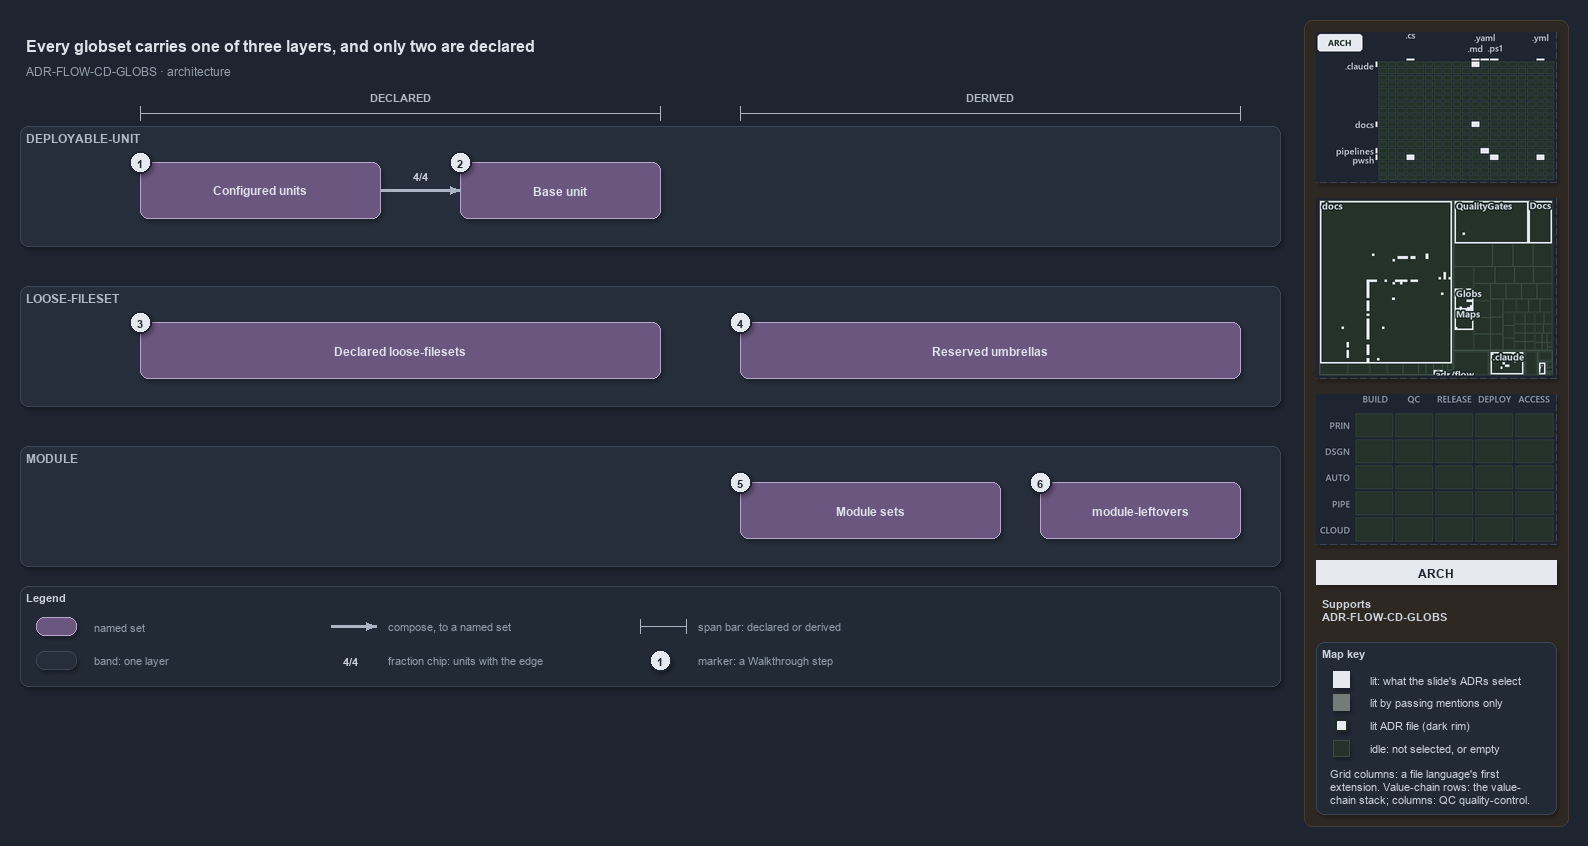

The diagram above was exported from draw.io. Its source (the exported page's mxGraphModel, read from the mxfile embedded in the PNG):
<mxGraphModel dx="1024" dy="768" grid="0" gridSize="10" guides="1" tooltips="1" connect="1" arrows="1" fold="1" page="1" pageScale="1" pageWidth="1572" pageHeight="700" background="#1E2430" math="0" shadow="1">
  <root>
    <mxCell id="0" />
    <mxCell id="1" parent="0" />
    <mxCell id="sidebar-bg" value="" style="rounded=1;arcSize=2;html=1;fillColor=#2E2823;strokeColor=#453C33;shadow=0;" vertex="1" parent="1">
      <mxGeometry x="1304" y="4" width="264" height="806" as="geometry" />
    </mxCell>
    <mxCell id="title" value="Every globset carries one of three layers, and only two are declared" style="text;html=1;align=left;verticalAlign=middle;fontSize=16;fontStyle=1;fontColor=#DDE2E9;" vertex="1" parent="1">
      <mxGeometry x="20" y="14" width="1260" height="30" as="geometry" />
    </mxCell>
    <mxCell id="subtitle" value="ADR-FLOW-CD-GLOBS &amp;#183; architecture" style="text;html=1;align=left;verticalAlign=middle;fontSize=12;fontColor=#949FAE;" vertex="1" parent="1">
      <mxGeometry x="20" y="44" width="1240" height="20" as="geometry" />
    </mxCell>
    <mxCell id="band-du" value="DEPLOYABLE-UNIT" style="rounded=1;html=1;arcSize=3;fillColor=#262E3B;strokeColor=#3A4555;verticalAlign=top;align=left;spacingLeft=8;fontStyle=1;fontSize=12;fontColor=#B0BAC7;" vertex="1" parent="1">
      <mxGeometry x="20" y="110" width="1260" height="120" as="geometry" />
    </mxCell>
    <mxCell id="band-loose" value="LOOSE-FILESET" style="rounded=1;html=1;arcSize=3;fillColor=#262E3B;strokeColor=#3A4555;verticalAlign=top;align=left;spacingLeft=8;fontStyle=1;fontSize=12;fontColor=#B0BAC7;" vertex="1" parent="1">
      <mxGeometry x="20" y="270" width="1260" height="120" as="geometry" />
    </mxCell>
    <mxCell id="band-module" value="MODULE" style="rounded=1;html=1;arcSize=3;fillColor=#262E3B;strokeColor=#3A4555;verticalAlign=top;align=left;spacingLeft=8;fontStyle=1;fontSize=12;fontColor=#B0BAC7;" vertex="1" parent="1">
      <mxGeometry x="20" y="430" width="1260" height="120" as="geometry" />
    </mxCell>
    <mxCell id="span-declared-label" value="DECLARED" style="text;html=1;align=center;verticalAlign=middle;fontSize=11;fontStyle=1;fontColor=#B0BAC7;labelBackgroundColor=#1E2430;" vertex="1" parent="1">
      <mxGeometry x="360" y="72" width="80" height="16" as="geometry" />
    </mxCell>
    <mxCell id="span-declared" value="" style="shape=crossbar;whiteSpace=wrap;html=1;rounded=1;fillColor=none;strokeColor=#AAB4C3;strokeWidth=1.5;" vertex="1" parent="1">
      <mxGeometry x="140" y="90" width="520" height="14" as="geometry" />
    </mxCell>
    <mxCell id="span-derived-label" value="DERIVED" style="text;html=1;align=center;verticalAlign=middle;fontSize=11;fontStyle=1;fontColor=#B0BAC7;labelBackgroundColor=#1E2430;" vertex="1" parent="1">
      <mxGeometry x="950" y="72" width="80" height="16" as="geometry" />
    </mxCell>
    <mxCell id="span-derived" value="" style="shape=crossbar;whiteSpace=wrap;html=1;rounded=1;fillColor=none;strokeColor=#AAB4C3;strokeWidth=1.5;" vertex="1" parent="1">
      <mxGeometry x="740" y="90" width="500" height="14" as="geometry" />
    </mxCell>
    <mxCell id="set-configured" value="&lt;b&gt;Configured units&lt;/b&gt;" style="rounded=1;whiteSpace=wrap;html=1;arcSize=20;fillColor=#6A567E;strokeColor=#B9A6CC;fontColor=#DDE2E9;fontSize=12;" vertex="1" parent="1">
      <mxGeometry x="140" y="146" width="240" height="56" as="geometry" />
    </mxCell>
    <mxCell id="set-base" value="&lt;b&gt;Base unit&lt;/b&gt;" style="rounded=1;whiteSpace=wrap;html=1;arcSize=20;fillColor=#6A567E;strokeColor=#B9A6CC;fontColor=#DDE2E9;fontSize=12;" vertex="1" parent="1">
      <mxGeometry x="460" y="146" width="200" height="56" as="geometry" />
    </mxCell>
    <mxCell id="p-edge-compose-a" value="" style="text;html=1;strokeColor=none;fillColor=none;" vertex="1" parent="1">
      <mxGeometry x="380" y="174" width="1" height="1" as="geometry" />
    </mxCell>
    <mxCell id="p-edge-compose-b" value="" style="text;html=1;strokeColor=none;fillColor=none;" vertex="1" parent="1">
      <mxGeometry x="460" y="174" width="1" height="1" as="geometry" />
    </mxCell>
    <mxCell id="edge-compose" value="" style="edgeStyle=orthogonalEdgeStyle;rounded=1;html=1;fontSize=10;endArrow=block;strokeColor=#AAB4C3;strokeWidth=2.5;fontColor=#CDD3DC;shadow=0;" edge="1" parent="1" source="p-edge-compose-a" target="p-edge-compose-b">
      <mxGeometry relative="1" as="geometry" />
    </mxCell>
    <mxCell id="frac-compose" value="&lt;b&gt;4/4&lt;/b&gt;" style="text;html=1;align=center;verticalAlign=middle;fontSize=11;fontColor=#CDD3DC;fillColor=#262E3B;strokeColor=none;" vertex="1" parent="1">
      <mxGeometry x="405" y="150" width="30" height="18" as="geometry" />
    </mxCell>
    <mxCell id="set-declared-loose" value="&lt;b&gt;Declared loose-filesets&lt;/b&gt;" style="rounded=1;whiteSpace=wrap;html=1;arcSize=20;fillColor=#6A567E;strokeColor=#B9A6CC;fontColor=#DDE2E9;fontSize=12;" vertex="1" parent="1">
      <mxGeometry x="140" y="306" width="520" height="56" as="geometry" />
    </mxCell>
    <mxCell id="set-umbrellas" value="&lt;b&gt;Reserved umbrellas&lt;/b&gt;" style="rounded=1;whiteSpace=wrap;html=1;arcSize=20;fillColor=#6A567E;strokeColor=#B9A6CC;fontColor=#DDE2E9;fontSize=12;" vertex="1" parent="1">
      <mxGeometry x="740" y="306" width="500" height="56" as="geometry" />
    </mxCell>
    <mxCell id="set-module" value="&lt;b&gt;Module sets&lt;/b&gt;" style="rounded=1;whiteSpace=wrap;html=1;arcSize=20;fillColor=#6A567E;strokeColor=#B9A6CC;fontColor=#DDE2E9;fontSize=12;" vertex="1" parent="1">
      <mxGeometry x="740" y="466" width="260" height="56" as="geometry" />
    </mxCell>
    <mxCell id="set-leftovers" value="&lt;b&gt;module-leftovers&lt;/b&gt;" style="rounded=1;whiteSpace=wrap;html=1;arcSize=20;fillColor=#6A567E;strokeColor=#B9A6CC;fontColor=#DDE2E9;fontSize=12;" vertex="1" parent="1">
      <mxGeometry x="1040" y="466" width="200" height="56" as="geometry" />
    </mxCell>
    <mxCell id="mark-1" value="1" style="ellipse;html=1;fillColor=#E6EAF0;strokeColor=#1E2430;strokeWidth=2;fontColor=#1E2430;fontStyle=1;fontSize=11;" vertex="1" parent="1">
      <mxGeometry x="129" y="135" width="22" height="22" as="geometry" />
    </mxCell>
    <mxCell id="mark-2" value="2" style="ellipse;html=1;fillColor=#E6EAF0;strokeColor=#1E2430;strokeWidth=2;fontColor=#1E2430;fontStyle=1;fontSize=11;" vertex="1" parent="1">
      <mxGeometry x="449" y="135" width="22" height="22" as="geometry" />
    </mxCell>
    <mxCell id="mark-3" value="3" style="ellipse;html=1;fillColor=#E6EAF0;strokeColor=#1E2430;strokeWidth=2;fontColor=#1E2430;fontStyle=1;fontSize=11;" vertex="1" parent="1">
      <mxGeometry x="129" y="295" width="22" height="22" as="geometry" />
    </mxCell>
    <mxCell id="mark-4" value="4" style="ellipse;html=1;fillColor=#E6EAF0;strokeColor=#1E2430;strokeWidth=2;fontColor=#1E2430;fontStyle=1;fontSize=11;" vertex="1" parent="1">
      <mxGeometry x="729" y="295" width="22" height="22" as="geometry" />
    </mxCell>
    <mxCell id="mark-5" value="5" style="ellipse;html=1;fillColor=#E6EAF0;strokeColor=#1E2430;strokeWidth=2;fontColor=#1E2430;fontStyle=1;fontSize=11;" vertex="1" parent="1">
      <mxGeometry x="729" y="455" width="22" height="22" as="geometry" />
    </mxCell>
    <mxCell id="mark-6" value="6" style="ellipse;html=1;fillColor=#E6EAF0;strokeColor=#1E2430;strokeWidth=2;fontColor=#1E2430;fontStyle=1;fontSize=11;" vertex="1" parent="1">
      <mxGeometry x="1029" y="455" width="22" height="22" as="geometry" />
    </mxCell>
    <mxCell id="legend" value="&lt;b&gt;Legend&lt;/b&gt;" style="rounded=1;whiteSpace=wrap;html=1;arcSize=6;fillColor=#222A36;strokeColor=#3A4555;align=left;verticalAlign=top;spacing=8;fontSize=11;fontColor=#CDD3DC;" vertex="1" parent="1">
      <mxGeometry x="20" y="570" width="1260" height="100" as="geometry" />
    </mxCell>
    <mxCell id="legend-0" value="" style="rounded=1;whiteSpace=wrap;html=1;arcSize=20;fillColor=#6A567E;strokeColor=#B9A6CC;fontColor=#DDE2E9;fontSize=12;" vertex="1" parent="1">
      <mxGeometry x="36" y="601" width="40" height="18" as="geometry" />
    </mxCell>
    <mxCell id="legend-0-text" value="named set" style="text;html=1;align=left;verticalAlign=middle;fontSize=11;fontColor=#949FAE;" vertex="1" parent="1">
      <mxGeometry x="88" y="600" width="230" height="20" as="geometry" />
    </mxCell>
    <mxCell id="legend-1" value="" style="rounded=1;html=1;arcSize=3;fillColor=#262E3B;strokeColor=#3A4555;verticalAlign=top;align=left;spacingLeft=8;fontStyle=1;fontSize=12;fontColor=#B0BAC7;" vertex="1" parent="1">
      <mxGeometry x="36" y="635" width="40" height="18" as="geometry" />
    </mxCell>
    <mxCell id="legend-1-text" value="band: one layer" style="text;html=1;align=left;verticalAlign=middle;fontSize=11;fontColor=#949FAE;" vertex="1" parent="1">
      <mxGeometry x="88" y="634" width="230" height="20" as="geometry" />
    </mxCell>
    <mxCell id="legend-2-a" value="" style="text;html=1;strokeColor=none;fillColor=none;" vertex="1" parent="1">
      <mxGeometry x="330" y="610" width="1" height="1" as="geometry" />
    </mxCell>
    <mxCell id="legend-2-b" value="" style="text;html=1;strokeColor=none;fillColor=none;" vertex="1" parent="1">
      <mxGeometry x="376" y="610" width="1" height="1" as="geometry" />
    </mxCell>
    <mxCell id="legend-2" value="" style="edgeStyle=orthogonalEdgeStyle;rounded=1;html=1;fontSize=10;endArrow=block;strokeColor=#AAB4C3;strokeWidth=2.5;fontColor=#CDD3DC;shadow=0;" edge="1" parent="1" source="legend-2-a" target="legend-2-b">
      <mxGeometry relative="1" as="geometry" />
    </mxCell>
    <mxCell id="legend-2-text" value="compose, to a named set" style="text;html=1;align=left;verticalAlign=middle;fontSize=11;fontColor=#949FAE;" vertex="1" parent="1">
      <mxGeometry x="382" y="600" width="230" height="20" as="geometry" />
    </mxCell>
    <mxCell id="legend-3" value="&lt;b&gt;4/4&lt;/b&gt;" style="text;html=1;align=center;verticalAlign=middle;fontSize=11;fontColor=#CDD3DC;fillColor=#262E3B;strokeColor=none;" vertex="1" parent="1">
      <mxGeometry x="335" y="635" width="30" height="18" as="geometry" />
    </mxCell>
    <mxCell id="legend-3-text" value="fraction chip: units with the edge" style="text;html=1;align=left;verticalAlign=middle;fontSize=11;fontColor=#949FAE;" vertex="1" parent="1">
      <mxGeometry x="382" y="634" width="230" height="20" as="geometry" />
    </mxCell>
    <mxCell id="legend-4" value="" style="shape=crossbar;whiteSpace=wrap;html=1;rounded=1;fillColor=none;strokeColor=#AAB4C3;strokeWidth=1.5;" vertex="1" parent="1">
      <mxGeometry x="640" y="603" width="46" height="14" as="geometry" />
    </mxCell>
    <mxCell id="legend-4-text" value="span bar: declared or derived" style="text;html=1;align=left;verticalAlign=middle;fontSize=11;fontColor=#949FAE;" vertex="1" parent="1">
      <mxGeometry x="692" y="600" width="230" height="20" as="geometry" />
    </mxCell>
    <mxCell id="legend-5" value="1" style="ellipse;html=1;fillColor=#E6EAF0;strokeColor=#1E2430;strokeWidth=2;fontColor=#1E2430;fontStyle=1;fontSize=11;" vertex="1" parent="1">
      <mxGeometry x="649" y="633" width="22" height="22" as="geometry" />
    </mxCell>
    <mxCell id="legend-5-text" value="marker: a Walkthrough step" style="text;html=1;align=left;verticalAlign=middle;fontSize=11;fontColor=#949FAE;" vertex="1" parent="1">
      <mxGeometry x="692" y="634" width="230" height="20" as="geometry" />
    </mxCell>
    <mxCell id="minimap-grid" value="" style="shape=image;html=1;imageAspect=0;aspect=fixed;verticalLabelPosition=bottom;strokeColor=#3A4555;dashed=1;fillColor=#222A36;image=data:image/png,(base64 omitted: 11336 chars);" vertex="1" parent="1">
      <mxGeometry x="1316" y="16" width="240" height="150" as="geometry" />
    </mxCell>
    <mxCell id="minimap-tree" value="" style="shape=image;html=1;imageAspect=0;aspect=fixed;verticalLabelPosition=bottom;strokeColor=#3A4555;dashed=1;fillColor=#222A36;image=data:image/png,(base64 omitted: 18232 chars);" vertex="1" parent="1">
      <mxGeometry x="1316" y="182" width="240" height="180" as="geometry" />
    </mxCell>
    <mxCell id="minimap-chain" value="" style="shape=image;html=1;imageAspect=0;aspect=fixed;verticalLabelPosition=bottom;strokeColor=#3A4555;dashed=1;fillColor=#222A36;image=data:image/png,(base64 omitted: 11912 chars);" vertex="1" parent="1">
      <mxGeometry x="1316" y="378" width="240" height="150" as="geometry" />
    </mxCell>
    <mxCell id="lens-badge" value="ARCH" style="rounded=0;whiteSpace=wrap;html=1;align=center;verticalAlign=middle;fontSize=12;fontStyle=1;fontColor=#1E2430;fillColor=#E6EAF0;strokeColor=none;" vertex="1" parent="1">
      <mxGeometry x="1316" y="544" width="240" height="24" as="geometry" />
    </mxCell>
    <mxCell id="supports" value="&lt;b&gt;Supports&lt;/b&gt;&lt;br&gt;ADR-FLOW-CD-GLOBS" style="text;html=1;whiteSpace=wrap;align=left;verticalAlign=top;fontSize=11;fontColor=#CDD3DC;" vertex="1" parent="1">
      <mxGeometry x="1316" y="576" width="240" height="38" as="geometry" />
    </mxCell>
    <mxCell id="mapkey" value="&lt;b&gt;Map key&lt;/b&gt;" style="rounded=1;arcSize=6;whiteSpace=wrap;html=1;align=left;verticalAlign=top;fontSize=11;fontColor=#CDD3DC;fillColor=#222A36;strokeColor=#3A4555;spacingLeft=8;spacingTop=2;" vertex="1" parent="1">
      <mxGeometry x="1316" y="626" width="240" height="172" as="geometry" />
    </mxCell>
    <mxCell id="mapkey-lit" value="" style="rounded=0;html=1;fillColor=#E6EAF0;strokeColor=#E6EAF0;" vertex="1" parent="1">
      <mxGeometry x="1333.0" y="655.0" width="16" height="16" as="geometry" />
    </mxCell>
    <mxCell id="mapkey-lit-text" value="lit: what the slide's ADRs select" style="text;html=1;align=left;verticalAlign=middle;fontSize=11;fontColor=#CDD3DC;" vertex="1" parent="1">
      <mxGeometry x="1364" y="653" width="184" height="20" as="geometry" />
    </mxCell>
    <mxCell id="mapkey-touched" value="" style="rounded=0;html=1;fillColor=#727C79;strokeColor=#727C79;" vertex="1" parent="1">
      <mxGeometry x="1333.0" y="678.0" width="16" height="16" as="geometry" />
    </mxCell>
    <mxCell id="mapkey-touched-text" value="lit by passing mentions only" style="text;html=1;align=left;verticalAlign=middle;fontSize=11;fontColor=#CDD3DC;" vertex="1" parent="1">
      <mxGeometry x="1364" y="676" width="184" height="20" as="geometry" />
    </mxCell>
    <mxCell id="mapkey-adr" value="" style="rounded=0;html=1;fillColor=#E6EAF0;strokeColor=#1C2A24;strokeWidth=2;" vertex="1" parent="1">
      <mxGeometry x="1335.0" y="703.0" width="12" height="12" as="geometry" />
    </mxCell>
    <mxCell id="mapkey-adr-text" value="lit ADR file (dark rim)" style="text;html=1;align=left;verticalAlign=middle;fontSize=11;fontColor=#CDD3DC;" vertex="1" parent="1">
      <mxGeometry x="1364" y="699" width="184" height="20" as="geometry" />
    </mxCell>
    <mxCell id="mapkey-idle" value="" style="rounded=0;html=1;fillColor=#243229;strokeColor=#3B4D43;" vertex="1" parent="1">
      <mxGeometry x="1333.0" y="724.0" width="16" height="16" as="geometry" />
    </mxCell>
    <mxCell id="mapkey-idle-text" value="idle: not selected, or empty" style="text;html=1;align=left;verticalAlign=middle;fontSize=11;fontColor=#CDD3DC;" vertex="1" parent="1">
      <mxGeometry x="1364" y="722" width="184" height="20" as="geometry" />
    </mxCell>
    <mxCell id="mapkey-codes" value="Grid columns: a file language's first&lt;br&gt;extension. Value-chain rows: the value-&lt;br&gt;chain stack; columns: QC quality-control." style="text;html=1;align=left;verticalAlign=top;whiteSpace=wrap;fontSize=11;fontColor=#CDD3DC;" vertex="1" parent="1">
      <mxGeometry x="1324" y="746" width="224" height="46" as="geometry" />
    </mxCell>
  </root>
</mxGraphModel>